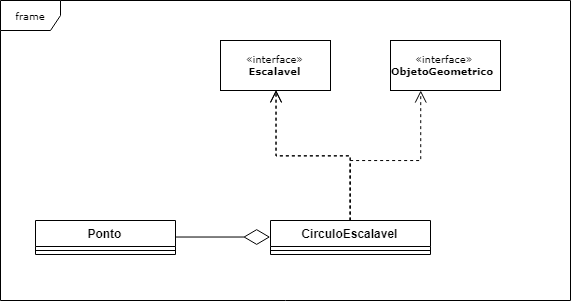

The diagram above was exported from draw.io. Its source (the exported page's mxGraphModel, read from the mxfile embedded in the PNG):
<mxGraphModel dx="338" dy="647" grid="1" gridSize="10" guides="1" tooltips="1" connect="1" arrows="1" fold="1" page="1" pageScale="1" pageWidth="850" pageHeight="1100" background="#ffffff" math="0" shadow="0">
  <root>
    <mxCell id="0" />
    <mxCell id="1" parent="0" />
    <mxCell id="17acba5748e5396b-1" value="frame" style="shape=umlFrame;whiteSpace=wrap;html=1;rounded=0;shadow=0;comic=0;labelBackgroundColor=none;strokeColor=#000000;strokeWidth=1;fillColor=#ffffff;fontFamily=Verdana;fontSize=10;fontColor=#000000;align=center;" parent="1" vertex="1">
      <mxGeometry x="930" y="320" width="570" height="300" as="geometry" />
    </mxCell>
    <mxCell id="HCAURtrBG98c1rC9ex6J-4" value="«interface»&lt;br&gt;&lt;span id=&quot;docs-internal-guid-af681243-7fff-fe38-2c22-1575d12d08d0&quot;&gt;&lt;span&gt;&lt;b&gt;ObjetoGeometrico &lt;/b&gt;&lt;/span&gt;&lt;/span&gt;&lt;br&gt;" style="html=1;rounded=0;shadow=0;comic=0;labelBackgroundColor=none;strokeColor=#000000;strokeWidth=1;fillColor=#ffffff;fontFamily=Verdana;fontSize=10;fontColor=#000000;align=center;" vertex="1" parent="1">
      <mxGeometry x="1320" y="360" width="110" height="50" as="geometry" />
    </mxCell>
    <mxCell id="HCAURtrBG98c1rC9ex6J-6" value="«interface»&lt;br&gt;&lt;span&gt;&lt;b&gt;Escalavel&lt;/b&gt;&lt;/span&gt;&lt;br&gt;" style="html=1;rounded=0;shadow=0;comic=0;labelBackgroundColor=none;strokeColor=#000000;strokeWidth=1;fillColor=#ffffff;fontFamily=Verdana;fontSize=10;fontColor=#000000;align=center;" vertex="1" parent="1">
      <mxGeometry x="1150" y="360" width="110" height="50" as="geometry" />
    </mxCell>
    <mxCell id="HCAURtrBG98c1rC9ex6J-8" style="edgeStyle=orthogonalEdgeStyle;rounded=0;html=1;dashed=1;labelBackgroundColor=none;startFill=0;endArrow=open;endFill=0;endSize=10;fontFamily=Verdana;fontSize=10;entryX=0.5;entryY=1;entryDx=0;entryDy=0;exitX=0.5;exitY=0;exitDx=0;exitDy=0;" edge="1" parent="1" source="HCAURtrBG98c1rC9ex6J-15" target="HCAURtrBG98c1rC9ex6J-6">
      <mxGeometry relative="1" as="geometry">
        <Array as="points" />
        <mxPoint x="1240" y="435" as="sourcePoint" />
        <mxPoint x="1130" y="390" as="targetPoint" />
      </mxGeometry>
    </mxCell>
    <mxCell id="HCAURtrBG98c1rC9ex6J-10" style="edgeStyle=orthogonalEdgeStyle;rounded=0;html=1;dashed=1;labelBackgroundColor=none;startFill=0;endArrow=open;endFill=0;endSize=10;fontFamily=Verdana;fontSize=10;exitX=0.5;exitY=0;exitDx=0;exitDy=0;" edge="1" parent="1" source="HCAURtrBG98c1rC9ex6J-15" target="HCAURtrBG98c1rC9ex6J-4">
      <mxGeometry relative="1" as="geometry">
        <Array as="points">
          <mxPoint x="1280" y="480" />
          <mxPoint x="1350" y="480" />
        </Array>
        <mxPoint x="1240" y="435" as="sourcePoint" />
        <mxPoint x="1130" y="570" as="targetPoint" />
      </mxGeometry>
    </mxCell>
    <mxCell id="HCAURtrBG98c1rC9ex6J-15" value="CirculoEscalavel" style="swimlane;fontStyle=1;align=center;verticalAlign=top;childLayout=stackLayout;horizontal=1;startSize=26;horizontalStack=0;resizeParent=1;resizeParentMax=0;resizeLast=0;collapsible=1;marginBottom=0;" vertex="1" parent="1">
      <mxGeometry x="1200" y="540" width="160" height="34" as="geometry" />
    </mxCell>
    <mxCell id="HCAURtrBG98c1rC9ex6J-17" value="" style="line;strokeWidth=1;fillColor=none;align=left;verticalAlign=middle;spacingTop=-1;spacingLeft=3;spacingRight=3;rotatable=0;labelPosition=right;points=[];portConstraint=eastwest;" vertex="1" parent="HCAURtrBG98c1rC9ex6J-15">
      <mxGeometry y="26" width="160" height="8" as="geometry" />
    </mxCell>
    <mxCell id="HCAURtrBG98c1rC9ex6J-19" value="Ponto" style="swimlane;fontStyle=1;align=center;verticalAlign=top;childLayout=stackLayout;horizontal=1;startSize=26;horizontalStack=0;resizeParent=1;resizeParentMax=0;resizeLast=0;collapsible=1;marginBottom=0;" vertex="1" parent="1">
      <mxGeometry x="965" y="540" width="140" height="34" as="geometry" />
    </mxCell>
    <mxCell id="HCAURtrBG98c1rC9ex6J-21" value="" style="line;strokeWidth=1;fillColor=none;align=left;verticalAlign=middle;spacingTop=-1;spacingLeft=3;spacingRight=3;rotatable=0;labelPosition=right;points=[];portConstraint=eastwest;" vertex="1" parent="HCAURtrBG98c1rC9ex6J-19">
      <mxGeometry y="26" width="140" height="8" as="geometry" />
    </mxCell>
    <mxCell id="HCAURtrBG98c1rC9ex6J-28" value="" style="endArrow=diamondThin;endFill=0;endSize=24;html=1;entryX=0;entryY=0.5;entryDx=0;entryDy=0;exitX=1;exitY=0.5;exitDx=0;exitDy=0;" edge="1" parent="1" source="HCAURtrBG98c1rC9ex6J-19" target="HCAURtrBG98c1rC9ex6J-15">
      <mxGeometry width="160" relative="1" as="geometry">
        <mxPoint x="1110" y="478" as="sourcePoint" />
        <mxPoint x="1150" y="477.5" as="targetPoint" />
      </mxGeometry>
    </mxCell>
    <mxCell id="HCAURtrBG98c1rC9ex6J-33" style="edgeStyle=orthogonalEdgeStyle;rounded=0;html=1;dashed=1;labelBackgroundColor=none;startFill=0;endArrow=open;endFill=0;endSize=10;fontFamily=Verdana;fontSize=10;exitX=0.5;exitY=0;exitDx=0;exitDy=0;" edge="1" parent="1" source="HCAURtrBG98c1rC9ex6J-15" target="HCAURtrBG98c1rC9ex6J-6">
      <mxGeometry relative="1" as="geometry">
        <Array as="points" />
        <mxPoint x="1240" y="435" as="sourcePoint" />
        <mxPoint x="1130" y="390" as="targetPoint" />
      </mxGeometry>
    </mxCell>
  </root>
</mxGraphModel>